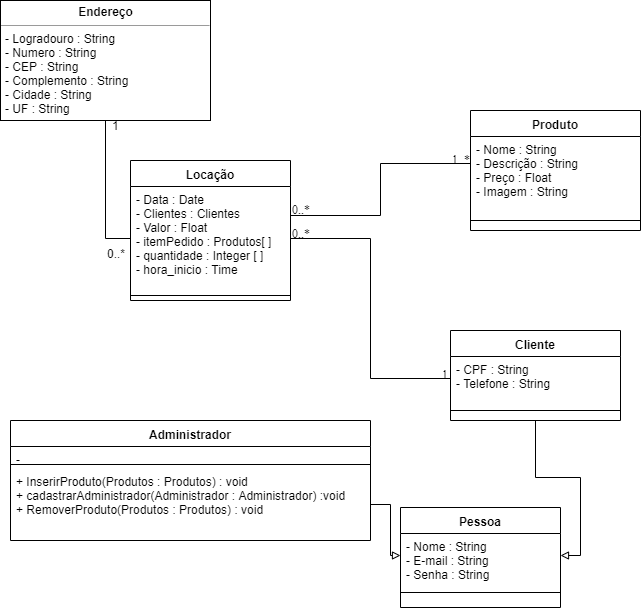

The diagram above was exported from draw.io. Its source (the exported page's mxGraphModel, read from the mxfile embedded in the PNG):
<mxGraphModel dx="1408" dy="731" grid="1" gridSize="10" guides="1" tooltips="1" connect="1" arrows="1" fold="1" page="1" pageScale="1" pageWidth="827" pageHeight="1169" math="0" shadow="0">
  <root>
    <mxCell id="0" />
    <mxCell id="1" parent="0" />
    <mxCell id="A8qd5ihM5803a717c_le-63" style="edgeStyle=orthogonalEdgeStyle;rounded=0;orthogonalLoop=1;jettySize=auto;html=1;endArrow=block;endFill=0;" parent="1" source="A8qd5ihM5803a717c_le-30" target="A8qd5ihM5803a717c_le-36" edge="1">
      <mxGeometry relative="1" as="geometry" />
    </mxCell>
    <mxCell id="A8qd5ihM5803a717c_le-30" value="Cliente" style="swimlane;fontStyle=1;align=center;verticalAlign=top;childLayout=stackLayout;horizontal=1;startSize=26;horizontalStack=0;resizeParent=1;resizeParentMax=0;resizeLast=0;collapsible=1;marginBottom=0;fontFamily=Helvetica;" parent="1" vertex="1">
      <mxGeometry x="470" y="350" width="170" height="90" as="geometry" />
    </mxCell>
    <mxCell id="A8qd5ihM5803a717c_le-31" value="- CPF : String&#10;- Telefone : String&#10;&#10;&#10;" style="text;strokeColor=none;fillColor=none;align=left;verticalAlign=top;spacingLeft=4;spacingRight=4;overflow=hidden;rotatable=0;points=[[0,0.5],[1,0.5]];portConstraint=eastwest;" parent="A8qd5ihM5803a717c_le-30" vertex="1">
      <mxGeometry y="26" width="170" height="44" as="geometry" />
    </mxCell>
    <mxCell id="A8qd5ihM5803a717c_le-32" value="" style="line;strokeWidth=1;fillColor=none;align=left;verticalAlign=middle;spacingTop=-1;spacingLeft=3;spacingRight=3;rotatable=0;labelPosition=right;points=[];portConstraint=eastwest;" parent="A8qd5ihM5803a717c_le-30" vertex="1">
      <mxGeometry y="70" width="170" height="20" as="geometry" />
    </mxCell>
    <mxCell id="A8qd5ihM5803a717c_le-35" value="Pessoa" style="swimlane;fontStyle=1;align=center;verticalAlign=top;childLayout=stackLayout;horizontal=1;startSize=26;horizontalStack=0;resizeParent=1;resizeParentMax=0;resizeLast=0;collapsible=1;marginBottom=0;fontFamily=Helvetica;" parent="1" vertex="1">
      <mxGeometry x="420" y="527" width="160" height="100" as="geometry" />
    </mxCell>
    <mxCell id="A8qd5ihM5803a717c_le-36" value="- Nome : String&#10;- E-mail : String&#10;- Senha : String&#10;" style="text;strokeColor=none;fillColor=none;align=left;verticalAlign=top;spacingLeft=4;spacingRight=4;overflow=hidden;rotatable=0;points=[[0,0.5],[1,0.5]];portConstraint=eastwest;" parent="A8qd5ihM5803a717c_le-35" vertex="1">
      <mxGeometry y="26" width="160" height="44" as="geometry" />
    </mxCell>
    <mxCell id="A8qd5ihM5803a717c_le-37" value="" style="line;strokeWidth=1;fillColor=none;align=left;verticalAlign=middle;spacingTop=-1;spacingLeft=3;spacingRight=3;rotatable=0;labelPosition=right;points=[];portConstraint=eastwest;" parent="A8qd5ihM5803a717c_le-35" vertex="1">
      <mxGeometry y="70" width="160" height="30" as="geometry" />
    </mxCell>
    <mxCell id="A8qd5ihM5803a717c_le-39" value="Administrador&#10;&#10;" style="swimlane;fontStyle=1;align=center;verticalAlign=top;childLayout=stackLayout;horizontal=1;startSize=26;horizontalStack=0;resizeParent=1;resizeParentMax=0;resizeLast=0;collapsible=1;marginBottom=0;fontFamily=Helvetica;" parent="1" vertex="1">
      <mxGeometry x="30" y="440" width="360" height="120" as="geometry" />
    </mxCell>
    <mxCell id="A8qd5ihM5803a717c_le-40" value="-&#10;&#10;" style="text;strokeColor=none;fillColor=none;align=left;verticalAlign=top;spacingLeft=4;spacingRight=4;overflow=hidden;rotatable=0;points=[[0,0.5],[1,0.5]];portConstraint=eastwest;" parent="A8qd5ihM5803a717c_le-39" vertex="1">
      <mxGeometry y="26" width="360" height="14" as="geometry" />
    </mxCell>
    <mxCell id="A8qd5ihM5803a717c_le-41" value="" style="line;strokeWidth=1;fillColor=none;align=left;verticalAlign=middle;spacingTop=-1;spacingLeft=3;spacingRight=3;rotatable=0;labelPosition=right;points=[];portConstraint=eastwest;" parent="A8qd5ihM5803a717c_le-39" vertex="1">
      <mxGeometry y="40" width="360" height="8" as="geometry" />
    </mxCell>
    <mxCell id="A8qd5ihM5803a717c_le-42" value="+ InserirProduto(Produtos : Produtos) : void&#10;+ cadastrarAdministrador(Administrador : Administrador) :void&#10;+ RemoverProduto(Produtos : Produtos) : void&#10;" style="text;strokeColor=none;fillColor=none;align=left;verticalAlign=top;spacingLeft=4;spacingRight=4;overflow=hidden;rotatable=0;points=[[0,0.5],[1,0.5]];portConstraint=eastwest;" parent="A8qd5ihM5803a717c_le-39" vertex="1">
      <mxGeometry y="48" width="360" height="72" as="geometry" />
    </mxCell>
    <mxCell id="A8qd5ihM5803a717c_le-43" value="Locação" style="swimlane;fontStyle=1;align=center;verticalAlign=top;childLayout=stackLayout;horizontal=1;startSize=26;horizontalStack=0;resizeParent=1;resizeParentMax=0;resizeLast=0;collapsible=1;marginBottom=0;fontFamily=Helvetica;" parent="1" vertex="1">
      <mxGeometry x="150" y="180" width="160" height="140" as="geometry" />
    </mxCell>
    <mxCell id="A8qd5ihM5803a717c_le-44" value="- Data : Date&#10;- Clientes : Clientes&#10;- Valor : Float&#10;- itemPedido : Produtos[ ]&#10;- quantidade : Integer [ ]&#10;- hora_inicio : Time&#10;" style="text;strokeColor=none;fillColor=none;align=left;verticalAlign=top;spacingLeft=4;spacingRight=4;overflow=hidden;rotatable=0;points=[[0,0.5],[1,0.5]];portConstraint=eastwest;" parent="A8qd5ihM5803a717c_le-43" vertex="1">
      <mxGeometry y="26" width="160" height="104" as="geometry" />
    </mxCell>
    <mxCell id="A8qd5ihM5803a717c_le-45" value="" style="line;strokeWidth=1;fillColor=none;align=left;verticalAlign=middle;spacingTop=-1;spacingLeft=3;spacingRight=3;rotatable=0;labelPosition=right;points=[];portConstraint=eastwest;" parent="A8qd5ihM5803a717c_le-43" vertex="1">
      <mxGeometry y="130" width="160" height="10" as="geometry" />
    </mxCell>
    <mxCell id="A8qd5ihM5803a717c_le-47" value="Produto&#10;&#10;" style="swimlane;fontStyle=1;align=center;verticalAlign=top;childLayout=stackLayout;horizontal=1;startSize=26;horizontalStack=0;resizeParent=1;resizeParentMax=0;resizeLast=0;collapsible=1;marginBottom=0;fontFamily=Helvetica;" parent="1" vertex="1">
      <mxGeometry x="490" y="130" width="170" height="120" as="geometry" />
    </mxCell>
    <mxCell id="A8qd5ihM5803a717c_le-48" value="- Nome : String&#10;- Descrição : String&#10;- Preço : Float&#10;- Imagem : String&#10;" style="text;strokeColor=none;fillColor=none;align=left;verticalAlign=top;spacingLeft=4;spacingRight=4;overflow=hidden;rotatable=0;points=[[0,0.5],[1,0.5]];portConstraint=eastwest;" parent="A8qd5ihM5803a717c_le-47" vertex="1">
      <mxGeometry y="26" width="170" height="74" as="geometry" />
    </mxCell>
    <mxCell id="A8qd5ihM5803a717c_le-49" value="" style="line;strokeWidth=1;fillColor=none;align=left;verticalAlign=middle;spacingTop=-1;spacingLeft=3;spacingRight=3;rotatable=0;labelPosition=right;points=[];portConstraint=eastwest;" parent="A8qd5ihM5803a717c_le-47" vertex="1">
      <mxGeometry y="100" width="170" height="20" as="geometry" />
    </mxCell>
    <mxCell id="A8qd5ihM5803a717c_le-55" style="edgeStyle=orthogonalEdgeStyle;rounded=0;orthogonalLoop=1;jettySize=auto;html=1;entryX=0;entryY=0.5;entryDx=0;entryDy=0;endArrow=none;endFill=0;" parent="1" source="A8qd5ihM5803a717c_le-44" target="A8qd5ihM5803a717c_le-31" edge="1">
      <mxGeometry relative="1" as="geometry" />
    </mxCell>
    <mxCell id="A8qd5ihM5803a717c_le-62" style="edgeStyle=orthogonalEdgeStyle;rounded=0;orthogonalLoop=1;jettySize=auto;html=1;entryX=0;entryY=0.5;entryDx=0;entryDy=0;endArrow=block;endFill=0;" parent="1" source="A8qd5ihM5803a717c_le-42" target="A8qd5ihM5803a717c_le-36" edge="1">
      <mxGeometry relative="1" as="geometry" />
    </mxCell>
    <mxCell id="A8qd5ihM5803a717c_le-65" style="edgeStyle=orthogonalEdgeStyle;rounded=0;orthogonalLoop=1;jettySize=auto;html=1;endArrow=none;endFill=0;fontFamily=Times New Roman;" parent="1" source="A8qd5ihM5803a717c_le-48" target="A8qd5ihM5803a717c_le-44" edge="1">
      <mxGeometry relative="1" as="geometry">
        <Array as="points">
          <mxPoint x="400" y="183" />
          <mxPoint x="400" y="235" />
        </Array>
      </mxGeometry>
    </mxCell>
    <mxCell id="A8qd5ihM5803a717c_le-69" value="0..*" style="text;html=1;resizable=0;points=[];autosize=1;align=left;verticalAlign=top;spacingTop=-4;fontFamily=Times New Roman;" parent="1" vertex="1">
      <mxGeometry x="310" y="220" width="30" height="20" as="geometry" />
    </mxCell>
    <mxCell id="A8qd5ihM5803a717c_le-70" value="0..*" style="text;html=1;resizable=0;points=[];autosize=1;align=left;verticalAlign=top;spacingTop=-4;fontFamily=Times New Roman;" parent="1" vertex="1">
      <mxGeometry x="310" y="244" width="30" height="20" as="geometry" />
    </mxCell>
    <mxCell id="A8qd5ihM5803a717c_le-71" value="1" style="text;html=1;resizable=0;points=[];autosize=1;align=left;verticalAlign=top;spacingTop=-4;fontFamily=Times New Roman;" parent="1" vertex="1">
      <mxGeometry x="460" y="385" width="20" height="20" as="geometry" />
    </mxCell>
    <mxCell id="A8qd5ihM5803a717c_le-72" value="1..*" style="text;html=1;resizable=0;points=[];autosize=1;align=left;verticalAlign=top;spacingTop=-4;fontFamily=Times New Roman;" parent="1" vertex="1">
      <mxGeometry x="470" y="170" width="30" height="20" as="geometry" />
    </mxCell>
    <mxCell id="_IE6pbrD6IWP-V6Uof-n-8" style="edgeStyle=orthogonalEdgeStyle;rounded=0;orthogonalLoop=1;jettySize=auto;html=1;endArrow=none;endFill=0;" parent="1" source="_IE6pbrD6IWP-V6Uof-n-2" target="A8qd5ihM5803a717c_le-44" edge="1">
      <mxGeometry relative="1" as="geometry" />
    </mxCell>
    <mxCell id="_IE6pbrD6IWP-V6Uof-n-2" value="&lt;p style=&quot;margin: 0px ; margin-top: 4px ; text-align: center&quot;&gt;&lt;b&gt;Endereço&lt;/b&gt;&lt;/p&gt;&lt;hr size=&quot;1&quot;&gt;&lt;p style=&quot;margin: 0px ; margin-left: 4px&quot;&gt;&lt;/p&gt;&lt;p style=&quot;margin: 0px ; margin-left: 4px&quot;&gt;- Logradouro : String&lt;/p&gt;&lt;p style=&quot;margin: 0px ; margin-left: 4px&quot;&gt;- Numero : String&lt;/p&gt;&lt;p style=&quot;margin: 0px ; margin-left: 4px&quot;&gt;- CEP : String&lt;/p&gt;&lt;p style=&quot;margin: 0px ; margin-left: 4px&quot;&gt;- Complemento : String&lt;/p&gt;&lt;p style=&quot;margin: 0px ; margin-left: 4px&quot;&gt;- Cidade : String&lt;/p&gt;&lt;p style=&quot;margin: 0px ; margin-left: 4px&quot;&gt;- UF : String&lt;/p&gt;" style="verticalAlign=top;align=left;overflow=fill;fontSize=12;fontFamily=Helvetica;html=1;" parent="1" vertex="1">
      <mxGeometry x="20" y="20" width="210" height="120" as="geometry" />
    </mxCell>
    <mxCell id="_IE6pbrD6IWP-V6Uof-n-10" value="1" style="text;html=1;resizable=0;points=[];autosize=1;align=left;verticalAlign=top;spacingTop=-4;" parent="1" vertex="1">
      <mxGeometry x="130" y="136" width="20" height="20" as="geometry" />
    </mxCell>
    <mxCell id="_IE6pbrD6IWP-V6Uof-n-11" value="0..*" style="text;html=1;resizable=0;points=[];autosize=1;align=left;verticalAlign=top;spacingTop=-4;" parent="1" vertex="1">
      <mxGeometry x="125" y="264" width="30" height="20" as="geometry" />
    </mxCell>
  </root>
</mxGraphModel>